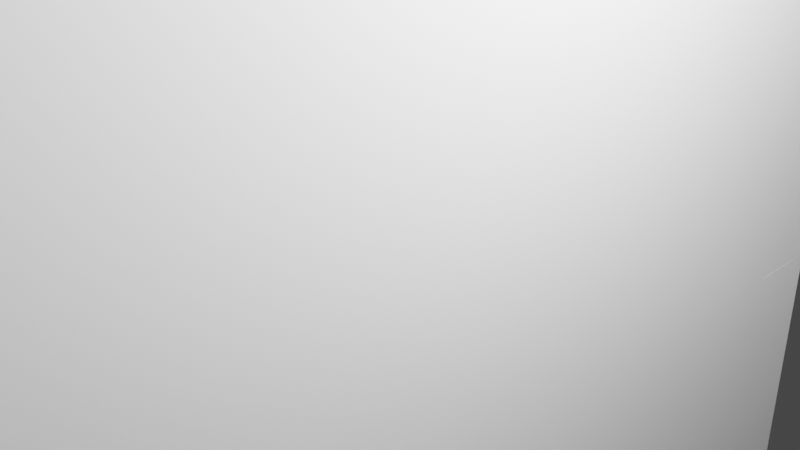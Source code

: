 # Source: Icevillagerfemale.blend  (saved by Blender 2.91.10; exported with 4.5.12 LTS)
import bpy
from mathutils import Matrix  # noqa: F401  (used for matrix-valued properties, if any)

bpy.ops.wm.read_factory_settings(use_empty=True)
scene = bpy.context.scene
scene.name = 'Scene'

# ---- collections
col_collection = bpy.data.collections.new('Collection'); scene.collection.children.link(col_collection)

# ---- world
world_world = bpy.data.worlds.new('World'); scene.world = world_world
world_world.use_nodes = True; world_world.node_tree.nodes.clear()
_N = world_world.node_tree.nodes; _L = world_world.node_tree.links
n0 = _N.new('ShaderNodeOutputWorld'); n0.name = 'World Output'; n0.location = (300, 300)
n1 = _N.new('ShaderNodeBackground'); n1.name = 'Background'; n1.location = (10, 300)
n1.inputs[0].default_value = (0.05088, 0.05088, 0.05088, 1.0)
_L.new(n1.outputs[0], n0.inputs[0])
n0.is_active_output = True
world_world.color = (0.05088, 0.05088, 0.05088)
world_world.use_sun_shadow = False
world_world.sun_shadow_jitter_overblur = 0.0

# ---- cameras
cam_camera = bpy.data.cameras.new('Camera')
cam_camera.clip_end = 100.0
cam_camera.ortho_scale = 7.314

# ---- lights
light_light = bpy.data.lights.new('Light', 'POINT')
light_light.transmission_factor = 0.0
light_light.energy = 1000.0
light_light.shadow_soft_size = 0.1
light_light.shadow_maximum_resolution = 0.006
light_light.use_absolute_resolution = True

# ---- meshes
me_w_rfel = bpy.data.meshes.new('Würfel')
me_w_rfel.from_pydata([(0.0, 0.0, -4.0), (0.0, 0.0, 4.0), (0.0, 8.0, -4.0), (0.0, 8.0, 4.0), (8.0, 0.0, -4.0), (8.0, 0.0, 4.0), (8.0, 8.0, -4.0), (8.0, 8.0, 4.0)], [], [(0, 1, 3, 2), (2, 3, 7, 6), (6, 7, 5, 4), (4, 5, 1, 0), (2, 6, 4, 0), (7, 3, 1, 5)])
_uv = me_w_rfel.uv_layers.new(name='UV-Map')
_uv.uv.foreach_set('vector', [0.3594, 0.6172, 0.3594, 0.6797, 0.2969, 0.6797, 0.2969, 0.6172, 0.2969, 0.6172, 0.2969, 0.6797, 0.2344, 0.6797, 0.2344, 0.6172, 0.4844, 0.6172, 0.4844, 0.6797, 0.4219, 0.6797, 0.4219, 0.6172, 0.4219, 0.6172, 0.4219, 0.6797, 0.3594, 0.6797, 0.3594, 0.6172, 0.3594, 0.6797, 0.3594, 0.7422, 0.4219, 0.7422, 0.4219, 0.6797, 0.2969, 0.7422, 0.2969, 0.6797, 0.3594, 0.6797, 0.3594, 0.7422])
me_w_rfel.use_remesh_fix_poles = True
me_w_rfel.use_remesh_preserve_attributes = False
me_w_rfel.use_mirror_vertex_groups = False
me_w_rfel.update()
me_w_rfel_001 = bpy.data.meshes.new('Würfel.001')
me_w_rfel_001.from_pydata([(2.0, -1.0, -6.0), (2.0, -1.0, 8.0), (2.0, 9.0, -6.0), (2.0, 9.0, 8.0), (7.0, -1.0, -6.0), (7.0, -1.0, 8.0), (7.0, 9.0, -6.0), (7.0, 9.0, 8.0)], [], [(0, 1, 3, 2), (2, 3, 7, 6), (6, 7, 5, 4), (4, 5, 1, 0), (2, 6, 4, 0), (7, 3, 1, 5)])
_uv = me_w_rfel_001.uv_layers.new(name='UV-Map')
_uv.uv.foreach_set('vector', [0.1172, 0.5938, 0.1172, 0.7031, 0.03906, 0.7031, 0.03906, 0.5938, 0.03906, 0.5938, 0.03906, 0.7031, 0.0, 0.7031, 0.0, 0.5938, 0.2344, 0.5938, 0.2344, 0.7031, 0.1562, 0.7031, 0.1562, 0.5938, 0.1562, 0.5938, 0.1562, 0.7031, 0.1172, 0.7031, 0.1172, 0.5938, 0.1172, 0.7031, 0.1172, 0.7422, 0.1953, 0.7422, 0.1953, 0.7031, 0.03906, 0.7422, 0.03906, 0.7031, 0.1172, 0.7031, 0.1172, 0.7422])
me_w_rfel_001.use_remesh_fix_poles = True
me_w_rfel_001.use_remesh_preserve_attributes = False
me_w_rfel_001.use_mirror_vertex_groups = False
me_w_rfel_001.update()
me_w_rfel_002 = bpy.data.meshes.new('Würfel.002')
me_w_rfel_002.from_pydata([(2.0, -2.0, -6.0), (2.0, -2.0, 2.0), (2.0, 3.0, -6.0), (2.0, 3.0, 2.0), (7.0, -2.0, -6.0), (7.0, -2.0, 2.0), (7.0, 3.0, -6.0), (7.0, 3.0, 2.0)], [], [(0, 1, 3, 2), (2, 3, 7, 6), (6, 7, 5, 4), (4, 5, 1, 0), (2, 6, 4, 0), (7, 3, 1, 5)])
_uv = me_w_rfel_002.uv_layers.new(name='UV-Map')
_uv.uv.foreach_set('vector', [0.5234, 0.5547, 0.5234, 0.6172, 0.4844, 0.6172, 0.4844, 0.5547, 0.4844, 0.5547, 0.4844, 0.6172, 0.4453, 0.6172, 0.4453, 0.5547, 0.6016, 0.5547, 0.6016, 0.6172, 0.5625, 0.6172, 0.5625, 0.5547, 0.5625, 0.5547, 0.5625, 0.6172, 0.5234, 0.6172, 0.5234, 0.5547, 0.5234, 0.6172, 0.5234, 0.6562, 0.5625, 0.6562, 0.5625, 0.6172, 0.4844, 0.6562, 0.4844, 0.6172, 0.5234, 0.6172, 0.5234, 0.6562])
me_w_rfel_002.use_remesh_fix_poles = True
me_w_rfel_002.use_remesh_preserve_attributes = False
me_w_rfel_002.use_mirror_vertex_groups = False
me_w_rfel_002.update()
me_w_rfel_003 = bpy.data.meshes.new('Würfel.003')
me_w_rfel_003.from_pydata([(2.0, 0.0, -6.0), (2.0, 0.0, 8.0), (2.0, 3.0, -6.0), (2.0, 3.0, 8.0), (7.0, 0.0, -6.0), (7.0, 0.0, 8.0), (7.0, 3.0, -6.0), (7.0, 3.0, 8.0)], [], [(0, 1, 3, 2), (2, 3, 7, 6), (6, 7, 5, 4), (4, 5, 1, 0), (2, 6, 4, 0), (7, 3, 1, 5)])
_uv = me_w_rfel_003.uv_layers.new(name='UV-Map')
_uv.uv.foreach_set('vector', [0.3828, 0.4688, 0.3828, 0.5781, 0.3594, 0.5781, 0.3594, 0.4688, 0.3594, 0.4688, 0.3594, 0.5781, 0.3203, 0.5781, 0.3203, 0.4688, 0.4453, 0.4688, 0.4453, 0.5781, 0.4219, 0.5781, 0.4219, 0.4688, 0.4219, 0.4688, 0.4219, 0.5781, 0.3828, 0.5781, 0.3828, 0.4688, 0.3828, 0.5781, 0.3828, 0.6172, 0.4062, 0.6172, 0.4062, 0.5781, 0.3594, 0.6172, 0.3594, 0.5781, 0.3828, 0.5781, 0.3828, 0.6172])
me_w_rfel_003.use_remesh_fix_poles = True
me_w_rfel_003.use_remesh_preserve_attributes = False
me_w_rfel_003.use_mirror_vertex_groups = False
me_w_rfel_003.update()
me_w_rfel_004 = bpy.data.meshes.new('Würfel.004')
me_w_rfel_004.from_pydata([(2.0, -2.0, -6.0), (2.0, -2.0, 8.0), (2.0, 1.0, -6.0), (2.0, 1.0, 8.0), (7.0, -2.0, -6.0), (7.0, -2.0, 8.0), (7.0, 1.0, -6.0), (7.0, 1.0, 8.0)], [], [(0, 1, 3, 2), (2, 3, 7, 6), (6, 7, 5, 4), (4, 5, 1, 0), (2, 6, 4, 0), (7, 3, 1, 5)])
_uv = me_w_rfel_004.uv_layers.new(name='UV-Map')
_uv.uv.foreach_set('vector', [0.2578, 0.4688, 0.2578, 0.5781, 0.2344, 0.5781, 0.2344, 0.4688, 0.2344, 0.4688, 0.2344, 0.5781, 0.1953, 0.5781, 0.1953, 0.4688, 0.3203, 0.4688, 0.3203, 0.5781, 0.2969, 0.5781, 0.2969, 0.4688, 0.2969, 0.4688, 0.2969, 0.5781, 0.2578, 0.5781, 0.2578, 0.4688, 0.2578, 0.5781, 0.2578, 0.6172, 0.2812, 0.6172, 0.2812, 0.5781, 0.2344, 0.6172, 0.2344, 0.5781, 0.2578, 0.5781, 0.2578, 0.6172])
me_w_rfel_004.use_remesh_fix_poles = True
me_w_rfel_004.use_remesh_preserve_attributes = False
me_w_rfel_004.use_mirror_vertex_groups = False
me_w_rfel_004.update()
me_w_rfel_005 = bpy.data.meshes.new('Würfel.005')
me_w_rfel_005.from_pydata([(2.0, -2.0, -6.0), (2.0, -2.0, 2.0), (2.0, 3.0, -6.0), (2.0, 3.0, 2.0), (7.0, -2.0, -6.0), (7.0, -2.0, 2.0), (7.0, 3.0, -6.0), (7.0, 3.0, 2.0)], [], [(0, 1, 3, 2), (2, 3, 7, 6), (6, 7, 5, 4), (4, 5, 1, 0), (2, 6, 4, 0), (7, 3, 1, 5)])
_uv = me_w_rfel_005.uv_layers.new(name='UV-Map')
_uv.uv.foreach_set('vector', [0.5, 0.7188, 0.5, 0.7812, 0.4609, 0.7812, 0.4609, 0.7188, 0.4609, 0.7188, 0.4609, 0.7812, 0.4219, 0.7812, 0.4219, 0.7188, 0.5781, 0.7188, 0.5781, 0.7812, 0.5391, 0.7812, 0.5391, 0.7188, 0.5391, 0.7188, 0.5391, 0.7812, 0.5, 0.7812, 0.5, 0.7188, 0.5, 0.7812, 0.5, 0.8203, 0.5391, 0.8203, 0.5391, 0.7812, 0.4609, 0.8203, 0.4609, 0.7812, 0.5, 0.7812, 0.5, 0.8203])
me_w_rfel_005.use_remesh_fix_poles = True
me_w_rfel_005.use_remesh_preserve_attributes = False
me_w_rfel_005.use_mirror_vertex_groups = False
me_w_rfel_005.update()
me_w_rfel_006 = bpy.data.meshes.new('Würfel.006')
me_w_rfel_006.from_pydata([(-5.5, -2.0, -5.5), (-5.5, -2.0, 5.5), (-5.5, 2.0, -5.5), (-5.5, 2.0, 5.5), (5.5, -2.0, -5.5), (5.5, -2.0, 5.5), (5.5, 2.0, -5.5), (5.5, 2.0, 5.5)], [], [(0, 1, 3, 2), (2, 3, 7, 6), (6, 7, 5, 4), (4, 5, 1, 0), (2, 6, 4, 0), (7, 3, 1, 5)])
_uv = me_w_rfel_006.uv_layers.new(name='UV-Map')
_uv.uv.foreach_set('vector', [0.2656, 0.7422, 0.2656, 0.8281, 0.2344, 0.8281, 0.2344, 0.7422, 0.2344, 0.7422, 0.2344, 0.8281, 0.1484, 0.8281, 0.1484, 0.7422, 0.3828, 0.7422, 0.3828, 0.8281, 0.3516, 0.8281, 0.3516, 0.7422, 0.3516, 0.7422, 0.3516, 0.8281, 0.2656, 0.8281, 0.2656, 0.7422, 0.2656, 0.8281, 0.2656, 0.9141, 0.2969, 0.9141, 0.2969, 0.8281, 0.2344, 0.9141, 0.2344, 0.8281, 0.2656, 0.8281, 0.2656, 0.9141])
me_w_rfel_006.use_remesh_fix_poles = True
me_w_rfel_006.use_remesh_preserve_attributes = False
me_w_rfel_006.use_mirror_vertex_groups = False
me_w_rfel_006.update()
me_w_rfel_007 = bpy.data.meshes.new('Würfel.007')
me_w_rfel_007.from_pydata([(-5.5, -2.0, -5.5), (-5.5, -2.0, 5.5), (-5.5, 2.0, -5.5), (-5.5, 2.0, 5.5), (5.5, -2.0, -5.5), (5.5, -2.0, 5.5), (5.5, 2.0, -5.5), (5.5, 2.0, 5.5)], [], [(0, 1, 3, 2), (2, 3, 7, 6), (6, 7, 5, 4), (4, 5, 1, 0), (2, 6, 4, 0), (7, 3, 1, 5)])
_uv = me_w_rfel_007.uv_layers.new(name='UV-Map')
_uv.uv.foreach_set('vector', [0.1172, 0.8281, 0.1172, 0.9141, 0.08594, 0.9141, 0.08594, 0.8281, 0.08594, 0.8281, 0.08594, 0.9141, 0.0, 0.9141, 0.0, 0.8281, 0.2344, 0.8281, 0.2344, 0.9141, 0.2031, 0.9141, 0.2031, 0.8281, 0.2031, 0.8281, 0.2031, 0.9141, 0.1172, 0.9141, 0.1172, 0.8281, 0.1172, 0.9141, 0.1172, 1.0, 0.1484, 1.0, 0.1484, 0.9141, 0.08594, 1.0, 0.08594, 0.9141, 0.1172, 0.9141, 0.1172, 1.0])
me_w_rfel_007.use_remesh_fix_poles = True
me_w_rfel_007.use_remesh_preserve_attributes = False
me_w_rfel_007.use_mirror_vertex_groups = False
me_w_rfel_007.update()
me_w_rfel_008 = bpy.data.meshes.new('Würfel.008')
me_w_rfel_008.from_pydata([(-1.0, -4.0, -5.5), (-1.0, -4.0, 5.5), (-1.0, 4.0, -5.5), (-1.0, 4.0, 5.5), (1.0, -4.0, -5.5), (1.0, -4.0, 5.5), (1.0, 4.0, -5.5), (1.0, 4.0, 5.5)], [], [(0, 1, 3, 2), (2, 3, 7, 6), (6, 7, 5, 4), (4, 5, 1, 0), (2, 6, 4, 0), (7, 3, 1, 5)])
_uv = me_w_rfel_008.uv_layers.new(name='UV-Map')
_uv.uv.foreach_set('vector', [0.07812, 0.4922, 0.07812, 0.5781, 0.01562, 0.5781, 0.01562, 0.4922, 0.01562, 0.4922, 0.01562, 0.5781, 0.0, 0.5781, 0.0, 0.4922, 0.1562, 0.4922, 0.1562, 0.5781, 0.09375, 0.5781, 0.09375, 0.4922, 0.09375, 0.4922, 0.09375, 0.5781, 0.07812, 0.5781, 0.07812, 0.4922, 0.07812, 0.5781, 0.07812, 0.5938, 0.1406, 0.5938, 0.1406, 0.5781, 0.01562, 0.5938, 0.01562, 0.5781, 0.07812, 0.5781, 0.07812, 0.5938])
me_w_rfel_008.use_remesh_fix_poles = True
me_w_rfel_008.use_remesh_preserve_attributes = False
me_w_rfel_008.use_mirror_vertex_groups = False
me_w_rfel_008.update()
me_w_rfel_009 = bpy.data.meshes.new('Würfel.009')
me_w_rfel_009.from_pydata([(-4.5, -4.0, -1.5), (-4.5, -4.0, 1.5), (-4.5, 4.0, -1.5), (-4.5, 4.0, 1.5), (4.5, -4.0, -1.5), (4.5, -4.0, 1.5), (4.5, 4.0, -1.5), (4.5, 4.0, 1.5)], [], [(0, 1, 3, 2), (2, 3, 7, 6), (6, 7, 5, 4), (4, 5, 1, 0), (2, 6, 4, 0), (7, 3, 1, 5)])
_uv = me_w_rfel_009.uv_layers.new(name='UV-Map')
_uv.uv.foreach_set('vector', [0.4297, 0.9062, 0.4297, 0.9297, 0.3672, 0.9297, 0.3672, 0.9062, 0.3672, 0.9062, 0.3672, 0.9297, 0.2969, 0.9297, 0.2969, 0.9062, 0.5625, 0.9062, 0.5625, 0.9297, 0.5, 0.9297, 0.5, 0.9062, 0.5, 0.9062, 0.5, 0.9297, 0.4297, 0.9297, 0.4297, 0.9062, 0.4297, 0.9297, 0.4297, 1.0, 0.4922, 1.0, 0.4922, 0.9297, 0.3672, 1.0, 0.3672, 0.9297, 0.4297, 0.9297, 0.4297, 1.0])
me_w_rfel_009.use_remesh_fix_poles = True
me_w_rfel_009.use_remesh_preserve_attributes = False
me_w_rfel_009.use_mirror_vertex_groups = False
me_w_rfel_009.update()
me_w_rfel_010 = bpy.data.meshes.new('Würfel.010')
me_w_rfel_010.from_pydata([(-2.5, -6.0, -3.0), (-2.5, -6.0, 3.0), (-2.5, 6.0, -3.0), (-2.5, 6.0, 3.0), (2.5, -6.0, -3.0), (2.5, -6.0, 3.0), (2.5, 6.0, -3.0), (2.5, 6.0, 3.0)], [], [(0, 1, 3, 2), (2, 3, 7, 6), (6, 7, 5, 4), (4, 5, 1, 0), (2, 6, 4, 0), (7, 3, 1, 5)])
_uv = me_w_rfel_010.uv_layers.new(name='UV-Map')
_uv.uv.foreach_set('vector', [0.5156, 0.8203, 0.5156, 0.8672, 0.4219, 0.8672, 0.4219, 0.8203, 0.4219, 0.8203, 0.4219, 0.8672, 0.3828, 0.8672, 0.3828, 0.8203, 0.6484, 0.8203, 0.6484, 0.8672, 0.5547, 0.8672, 0.5547, 0.8203, 0.5547, 0.8203, 0.5547, 0.8672, 0.5156, 0.8672, 0.5156, 0.8203, 0.5156, 0.8672, 0.5156, 0.9062, 0.6094, 0.9062, 0.6094, 0.8672, 0.4219, 0.9062, 0.4219, 0.8672, 0.5156, 0.8672, 0.5156, 0.9062])
me_w_rfel_010.use_remesh_fix_poles = True
me_w_rfel_010.use_remesh_preserve_attributes = False
me_w_rfel_010.use_mirror_vertex_groups = False
me_w_rfel_010.update()
arm_skelett = bpy.data.armatures.new('Skelett')  # bones are not reproduced
arm_skelett_001 = bpy.data.armatures.new('Skelett.001')  # bones are not reproduced
arm_skelett_002 = bpy.data.armatures.new('Skelett.002')  # bones are not reproduced
arm_skelett_003 = bpy.data.armatures.new('Skelett.003')  # bones are not reproduced
arm_skelett_004 = bpy.data.armatures.new('Skelett.004')  # bones are not reproduced

# ---- objects
ob_cube_001 = bpy.data.objects.new('cube.001', me_w_rfel)
ob_cube_002 = bpy.data.objects.new('cube.002', me_w_rfel_001)
ob_cube_003 = bpy.data.objects.new('cube.003', me_w_rfel_002)
ob_cube_004 = bpy.data.objects.new('cube.004', me_w_rfel_003)
ob_cube_005 = bpy.data.objects.new('cube.005', me_w_rfel_004)
ob_cube_006 = bpy.data.objects.new('cube.006', me_w_rfel_005)
ob_cube_007 = bpy.data.objects.new('cube.007', me_w_rfel_006)
ob_cube_008 = bpy.data.objects.new('cube.008', me_w_rfel_007)
ob_cube_009 = bpy.data.objects.new('cube.009', me_w_rfel_008)
ob_cube_010 = bpy.data.objects.new('cube.010', me_w_rfel_009)
ob_cube = bpy.data.objects.new('cube', me_w_rfel_010)
ob_skelett = bpy.data.objects.new('Skelett', arm_skelett)
ob_skelett_001 = bpy.data.objects.new('Skelett.001', arm_skelett_001)
ob_skelett_002 = bpy.data.objects.new('Skelett.002', arm_skelett_002)
ob_skelett_003 = bpy.data.objects.new('Skelett.003', arm_skelett_003)
ob_skelett_004 = bpy.data.objects.new('Skelett.004', arm_skelett_004)
ob_light = bpy.data.objects.new('Light', light_light)
ob_camera = bpy.data.objects.new('Camera', cam_camera)

# ---- transforms, parenting, visibility, modifiers, constraints
ob_cube_001.parent = ob_skelett
ob_cube_001.matrix_parent_inverse = Matrix(((0.5736, -0.0, 0.0, -0.0), (-0.0, 0.5736, -0.0, 0.0), (0.0, -0.0, 0.5736, -0.7764), (-0.0, 0.0, -0.0, 1.0)))
ob_cube_001.location = (-1.727, 1.849, 3.27)
ob_cube_001.rotation_euler = (0.0, 0.0, -1.57)
ob_cube_001.scale = (0.4168, 0.4168, 0.4168)
ob_cube_001.lineart.crease_threshold = 0.0
_vg = ob_cube_001.vertex_groups.new(name='Bone')
_vg.add([0, 1, 2, 3, 4, 5, 6, 7], 1.0, 'REPLACE')
_m = ob_cube_001.modifiers.new('Skelett', 'ARMATURE')
_m.object = ob_skelett
ob_cube_002.location = (-1.727, 1.849, -1.696)
ob_cube_002.rotation_euler = (0.0, 0.0, -1.57)
ob_cube_002.scale = (0.4168, 0.4168, 0.4168)
ob_cube_002.lineart.crease_threshold = 0.0
ob_cube_003.parent = ob_skelett_003
ob_cube_003.matrix_parent_inverse = Matrix(((-0.5875, 0.0, 0.006526, -0.8334), (0.0, 0.5875, -0.0, 0.0), (-0.006526, 0.0, -0.5875, -3.756), (-0.0, -0.0, -0.0, 1.0)))
ob_cube_003.location = (-1.727, 1.849, -7.532)
ob_cube_003.rotation_euler = (0.0, 0.0, -1.57)
ob_cube_003.scale = (0.4168, 0.4168, 0.4168)
ob_cube_003.lineart.crease_threshold = 0.0
_vg = ob_cube_003.vertex_groups.new(name='Bone')
_vg.add([0, 1, 2, 3, 4, 5, 6, 7], 1.0, 'REPLACE')
_m = ob_cube_003.modifiers.new('Skelett', 'ARMATURE')
_m.object = ob_skelett_003
ob_cube_004.parent = ob_skelett_002
ob_cube_004.matrix_parent_inverse = Matrix(((-0.5875, 0.0, 0.006526, -1.288), (0.0, 0.5875, -0.0, 0.0), (-0.006526, 0.0, -0.5875, 0.9035), (-0.0, -0.0, -0.0, 1.0)))
ob_cube_004.location = (-3.394, 1.848, -1.696)
ob_cube_004.rotation_euler = (0.0, 0.0, -1.57)
ob_cube_004.scale = (0.4168, 0.4168, 0.4168)
ob_cube_004.lineart.crease_threshold = 0.0
_vg = ob_cube_004.vertex_groups.new(name='Bone')
_vg.add([0, 1, 2, 3, 4, 5, 6, 7], 1.0, 'REPLACE')
_m = ob_cube_004.modifiers.new('Skelett', 'ARMATURE')
_m.object = ob_skelett_002
ob_cube_005.parent = ob_skelett_001
ob_cube_005.matrix_parent_inverse = Matrix(((-0.5875, -0.0, 0.006526, 1.158), (0.0, 0.5875, 0.0, -0.0), (-0.006526, -0.0, -0.5875, 0.9307), (-0.0, -0.0, -0.0, 1.0)))
ob_cube_005.location = (2.858, 1.853, -1.696)
ob_cube_005.rotation_euler = (0.0, 0.0, -1.57)
ob_cube_005.scale = (0.4168, 0.4168, 0.4168)
ob_cube_005.lineart.crease_threshold = 0.0
_vg = ob_cube_005.vertex_groups.new(name='Bone')
_vg.add([0, 1, 2, 3, 4, 5, 6, 7], 1.0, 'REPLACE')
_m = ob_cube_005.modifiers.new('Skelett', 'ARMATURE')
_m.object = ob_skelett_001
ob_cube_006.parent = ob_skelett_004
ob_cube_006.matrix_parent_inverse = Matrix(((-0.5875, -0.0, 0.006526, 0.8476), (0.0, 0.5875, 0.0, -0.0), (-0.006526, -0.0, -0.5875, -3.737), (-0.0, -0.0, -0.0, 1.0)))
ob_cube_006.location = (1.191, 1.852, -7.532)
ob_cube_006.rotation_euler = (0.0, 0.0, -1.57)
ob_cube_006.scale = (0.4168, 0.4168, 0.4168)
ob_cube_006.lineart.crease_threshold = 0.0
_vg = ob_cube_006.vertex_groups.new(name='Bone')
_vg.add([0, 1, 2, 3, 4, 5, 6, 7], 1.0, 'REPLACE')
_m = ob_cube_006.modifiers.new('Skelett', 'ARMATURE')
_m.object = ob_skelett_004
ob_cube_007.parent = ob_skelett
ob_cube_007.matrix_parent_inverse = Matrix(((0.5736, -0.0, 0.0, -0.0), (-0.0, 0.5736, -0.0, 0.0), (0.0, -0.0, 0.5736, -0.7764), (-0.0, 0.0, -0.0, 1.0)))
ob_cube_007.location = (-2.687, -0.1408, 3.706)
ob_cube_007.rotation_euler = (0.0, 0.0, -1.57)
ob_cube_007.scale = (0.4168, 0.4382, 0.4168)
ob_cube_007.lineart.crease_threshold = 0.0
_vg = ob_cube_007.vertex_groups.new(name='Bone')
_vg.add([0, 1, 2, 3, 4, 5, 6, 7], 1.0, 'REPLACE')
_m = ob_cube_007.modifiers.new('Skelett', 'ARMATURE')
_m.object = ob_skelett
ob_cube_008.parent = ob_skelett
ob_cube_008.matrix_parent_inverse = Matrix(((0.5736, -0.0, 0.0, -0.0), (-0.0, 0.5736, -0.0, 0.0), (0.0, -0.0, 0.5736, -0.7764), (-0.0, 0.0, -0.0, 1.0)))
ob_cube_008.location = (2.571, -0.1365, 3.706)
ob_cube_008.rotation_euler = (0.0, 0.0, -1.57)
ob_cube_008.scale = (0.4168, 0.4382, 0.4168)
ob_cube_008.lineart.crease_threshold = 0.0
_vg = ob_cube_008.vertex_groups.new(name='Bone')
_vg.add([0, 1, 2, 3, 4, 5, 6, 7], 1.0, 'REPLACE')
_m = ob_cube_008.modifiers.new('Skelett', 'ARMATURE')
_m.object = ob_skelett
ob_cube_009.parent = ob_skelett
ob_cube_009.matrix_parent_inverse = Matrix(((0.5736, -0.0, 0.0, -0.0), (-0.0, 0.5736, -0.0, 0.0), (0.0, -0.0, 0.5736, -0.7764), (-0.0, 0.0, -0.0, 1.0)))
ob_cube_009.location = (-0.05654, -1.973, 3.706)
ob_cube_009.rotation_euler = (0.0, 0.0, -1.57)
ob_cube_009.scale = (0.4168, 0.4382, 0.4168)
ob_cube_009.lineart.crease_threshold = 0.0
_vg = ob_cube_009.vertex_groups.new(name='Bone')
_vg.add([0, 1, 2, 3, 4, 5, 6, 7], 1.0, 'REPLACE')
_m = ob_cube_009.modifiers.new('Skelett', 'ARMATURE')
_m.object = ob_skelett
ob_cube_010.parent = ob_skelett
ob_cube_010.matrix_parent_inverse = Matrix(((0.5736, -0.0, 0.0, -0.0), (-0.0, 0.5736, -0.0, 0.0), (0.0, -0.0, 0.5736, -0.7764), (-0.0, 0.0, -0.0, 1.0)))
ob_cube_010.location = (-0.05837, 0.2782, 5.374)
ob_cube_010.rotation_euler = (0.0, 0.0, -1.57)
ob_cube_010.scale = (0.4168, 0.4382, 0.4168)
ob_cube_010.lineart.crease_threshold = 0.0
_vg = ob_cube_010.vertex_groups.new(name='Bone')
_vg.add([0, 1, 2, 3, 4, 5, 6, 7], 1.0, 'REPLACE')
_m = ob_cube_010.modifiers.new('Skelett', 'ARMATURE')
_m.object = ob_skelett
ob_cube.location = (-0.05813, -0.02523, -5.448)
ob_cube.rotation_euler = (0.0, 0.0, -1.57)
ob_cube.scale = (0.4168, 0.4168, 0.4168)
ob_cube.lineart.crease_threshold = 0.0
ob_skelett.location = (0.0, 0.0, 1.354)
ob_skelett.scale = (1.743, 1.743, 1.743)
ob_skelett.show_in_front = True
ob_skelett.lineart.crease_threshold = 0.0
ob_skelett_001.location = (1.989, 0.0, 1.562)
ob_skelett_001.rotation_euler = (-0.0, 3.153, -0.0)
ob_skelett_001.scale = (1.702, 1.702, 1.702)
ob_skelett_001.show_in_front = True
ob_skelett_001.lineart.crease_threshold = 0.0
ob_skelett_002.location = (-2.175, 0.0, 1.562)
ob_skelett_002.rotation_euler = (-0.0, 3.153, -0.0)
ob_skelett_002.scale = (1.702, 1.702, 1.702)
ob_skelett_002.show_in_front = True
ob_skelett_002.lineart.crease_threshold = 0.0
ob_skelett_003.location = (-1.489, 0.0, -6.376)
ob_skelett_003.rotation_euler = (-0.0, 3.153, -0.0)
ob_skelett_003.scale = (1.702, 1.702, 1.702)
ob_skelett_003.show_in_front = True
ob_skelett_003.lineart.crease_threshold = 0.0
ob_skelett_004.location = (1.372, 0.0, -6.376)
ob_skelett_004.rotation_euler = (-0.0, 3.153, -0.0)
ob_skelett_004.scale = (1.702, 1.702, 1.702)
ob_skelett_004.show_in_front = True
ob_skelett_004.lineart.crease_threshold = 0.0
ob_light.location = (0.3627, -2.141, -0.9027)
ob_light.rotation_euler = (0.6503, 0.05522, 0.2964)
ob_light.scale = (0.4168, 0.4168, 0.4168)
ob_light.lock_rotations_4d = False
ob_light.empty_display_type = 'ARROWS'
ob_light.color = (0.0, 0.0, 0.0, 0.0)
ob_light.lineart.crease_threshold = 0.0
ob_camera.location = (-2.942, -3.512, -1.297)
ob_camera.rotation_euler = (1.109, -0.0, -0.7551)
ob_camera.scale = (0.4168, 0.4168, 0.4168)
ob_camera.lock_rotations_4d = False
ob_camera.empty_display_type = 'ARROWS'
ob_camera.color = (0.0, 0.0, 0.0, 0.0)
ob_camera.display_type = 'WIRE'
ob_camera.lineart.crease_threshold = 0.0

# ---- collection membership
scene.collection.objects.link(ob_cube_001)
scene.collection.objects.link(ob_cube_002)
scene.collection.objects.link(ob_cube_003)
scene.collection.objects.link(ob_cube_004)
scene.collection.objects.link(ob_cube_005)
scene.collection.objects.link(ob_cube_006)
scene.collection.objects.link(ob_cube_007)
scene.collection.objects.link(ob_cube_008)
scene.collection.objects.link(ob_cube_009)
scene.collection.objects.link(ob_cube_010)
scene.collection.objects.link(ob_cube)
scene.collection.objects.link(ob_skelett)
scene.collection.objects.link(ob_skelett_001)
scene.collection.objects.link(ob_skelett_002)
scene.collection.objects.link(ob_skelett_003)
scene.collection.objects.link(ob_skelett_004)
col_collection.objects.link(ob_light)
col_collection.objects.link(ob_camera)

# ---- scene / render settings (as saved in the file)
scene.camera = ob_camera
scene.frame_start = 1; scene.frame_end = 300; scene.frame_set(1)
scene.render.engine = 'BLENDER_EEVEE_NEXT'
scene.cycles.use_denoising = False
scene.cycles.samples = 128
scene.cycles.sampling_pattern = 'TABULATED_SOBOL'
scene.cycles.use_adaptive_sampling = False
scene.cycles.use_light_tree = False
scene.view_settings.view_transform = 'Filmic'
bpy.context.view_layer.update()
